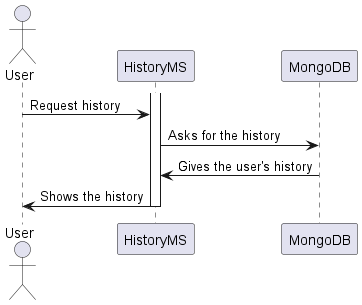

The diagram above was rendered by PlantUML. Its source (embedded in the PNG):
@startuml
actor User as user
participant HistoryMS as MS
participant MongoDB as db

activate MS

user -> MS: Request history
MS -> db: Asks for the history
db -> MS: Gives the user's history
MS -> user: Shows the history

deactivate MS
@enduml